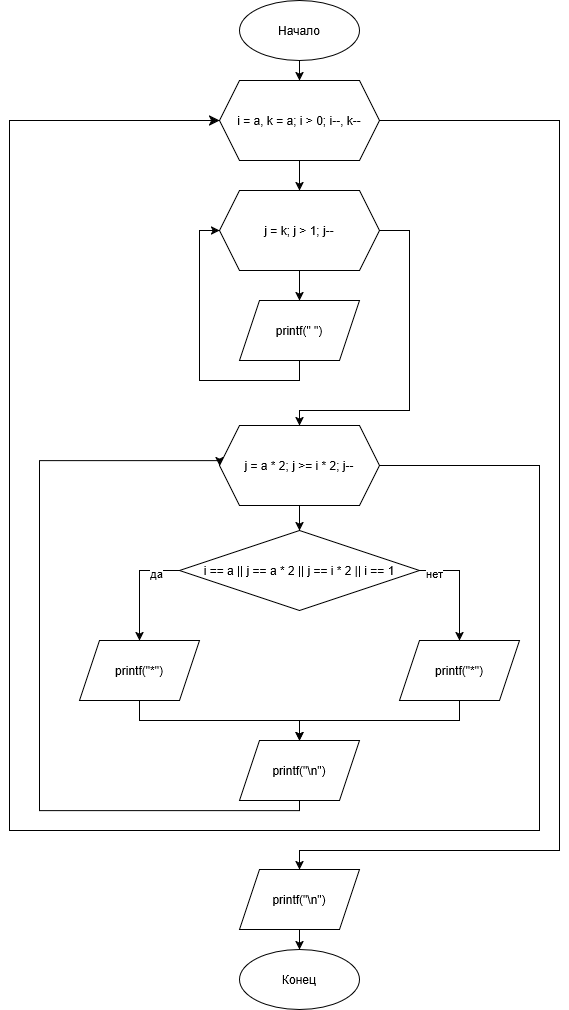

The diagram above was exported from draw.io. Its source (the exported page's mxGraphModel, read from the mxfile embedded in the PNG):
<mxGraphModel dx="662" dy="808" grid="1" gridSize="10" guides="1" tooltips="1" connect="1" arrows="1" fold="1" page="1" pageScale="1" pageWidth="827" pageHeight="1169" background="#FFFFFF" math="0" shadow="0" adaptiveColors="none">
  <root>
    <mxCell id="0" />
    <mxCell id="1" parent="0" />
    <mxCell id="vF2VZ_mtL61gJ4GQThQS-4" edge="1" parent="1" source="vF2VZ_mtL61gJ4GQThQS-1" style="edgeStyle=orthogonalEdgeStyle;rounded=0;orthogonalLoop=1;jettySize=auto;html=1;" target="vF2VZ_mtL61gJ4GQThQS-2" value="">
      <mxGeometry relative="1" as="geometry" />
    </mxCell>
    <mxCell id="vF2VZ_mtL61gJ4GQThQS-1" parent="1" style="ellipse;whiteSpace=wrap;html=1;" value="Начало" vertex="1">
      <mxGeometry height="60" width="120" x="340" y="160" as="geometry" />
    </mxCell>
    <mxCell id="vF2VZ_mtL61gJ4GQThQS-8" edge="1" parent="1" source="vF2VZ_mtL61gJ4GQThQS-2" style="edgeStyle=orthogonalEdgeStyle;rounded=0;orthogonalLoop=1;jettySize=auto;html=1;entryX=0.5;entryY=0;entryDx=0;entryDy=0;" target="vF2VZ_mtL61gJ4GQThQS-5">
      <mxGeometry relative="1" as="geometry" />
    </mxCell>
    <mxCell id="vF2VZ_mtL61gJ4GQThQS-28" edge="1" parent="1" source="vF2VZ_mtL61gJ4GQThQS-2" style="edgeStyle=orthogonalEdgeStyle;rounded=0;orthogonalLoop=1;jettySize=auto;html=1;entryX=0.5;entryY=0;entryDx=0;entryDy=0;exitX=1;exitY=0.5;exitDx=0;exitDy=0;" target="vF2VZ_mtL61gJ4GQThQS-26">
      <mxGeometry relative="1" as="geometry">
        <Array as="points">
          <mxPoint x="660" y="280" />
          <mxPoint x="660" y="1010" />
          <mxPoint x="400" y="1010" />
        </Array>
        <mxPoint x="480.0000000000002" y="310" as="sourcePoint" />
      </mxGeometry>
    </mxCell>
    <mxCell id="vF2VZ_mtL61gJ4GQThQS-2" parent="1" style="shape=hexagon;perimeter=hexagonPerimeter2;whiteSpace=wrap;html=1;fixedSize=1;" value="i = a, k = a; i &gt; 0; i--, k--" vertex="1">
      <mxGeometry height="80" width="160" x="320" y="240" as="geometry" />
    </mxCell>
    <mxCell id="vF2VZ_mtL61gJ4GQThQS-9" edge="1" parent="1" source="vF2VZ_mtL61gJ4GQThQS-5" style="edgeStyle=orthogonalEdgeStyle;rounded=0;orthogonalLoop=1;jettySize=auto;html=1;" target="vF2VZ_mtL61gJ4GQThQS-6" value="">
      <mxGeometry relative="1" as="geometry" />
    </mxCell>
    <mxCell id="vF2VZ_mtL61gJ4GQThQS-12" edge="1" parent="1" source="vF2VZ_mtL61gJ4GQThQS-5" style="edgeStyle=orthogonalEdgeStyle;rounded=0;orthogonalLoop=1;jettySize=auto;html=1;entryX=0.5;entryY=0;entryDx=0;entryDy=0;" target="vF2VZ_mtL61gJ4GQThQS-11">
      <mxGeometry relative="1" as="geometry">
        <Array as="points">
          <mxPoint x="510" y="390" />
          <mxPoint x="510" y="570" />
          <mxPoint x="400" y="570" />
        </Array>
      </mxGeometry>
    </mxCell>
    <mxCell id="vF2VZ_mtL61gJ4GQThQS-5" parent="1" style="shape=hexagon;perimeter=hexagonPerimeter2;whiteSpace=wrap;html=1;fixedSize=1;" value="j = k; j &gt; 1; j--" vertex="1">
      <mxGeometry height="80" width="160" x="320" y="350" as="geometry" />
    </mxCell>
    <mxCell id="vF2VZ_mtL61gJ4GQThQS-10" edge="1" parent="1" source="vF2VZ_mtL61gJ4GQThQS-6" style="edgeStyle=orthogonalEdgeStyle;rounded=0;orthogonalLoop=1;jettySize=auto;html=1;entryX=0;entryY=0.5;entryDx=0;entryDy=0;" target="vF2VZ_mtL61gJ4GQThQS-5">
      <mxGeometry relative="1" as="geometry">
        <Array as="points">
          <mxPoint x="400" y="540" />
          <mxPoint x="300" y="540" />
          <mxPoint x="300" y="390" />
        </Array>
      </mxGeometry>
    </mxCell>
    <mxCell id="vF2VZ_mtL61gJ4GQThQS-6" parent="1" style="shape=parallelogram;perimeter=parallelogramPerimeter;whiteSpace=wrap;html=1;fixedSize=1;" value="printf(&quot; &quot;)" vertex="1">
      <mxGeometry height="60" width="120" x="340" y="460" as="geometry" />
    </mxCell>
    <mxCell id="vF2VZ_mtL61gJ4GQThQS-14" edge="1" parent="1" source="vF2VZ_mtL61gJ4GQThQS-11" style="edgeStyle=orthogonalEdgeStyle;rounded=0;orthogonalLoop=1;jettySize=auto;html=1;" target="vF2VZ_mtL61gJ4GQThQS-13" value="">
      <mxGeometry relative="1" as="geometry" />
    </mxCell>
    <mxCell id="DNQb4Z03Lu4rlL_l7nWd-1" edge="1" parent="1" source="vF2VZ_mtL61gJ4GQThQS-11" style="edgeStyle=orthogonalEdgeStyle;rounded=0;orthogonalLoop=1;jettySize=auto;html=1;entryX=0;entryY=0.5;entryDx=0;entryDy=0;fontSize=12;startSize=8;endSize=8;" target="vF2VZ_mtL61gJ4GQThQS-2">
      <mxGeometry relative="1" as="geometry">
        <Array as="points">
          <mxPoint x="640" y="625" />
          <mxPoint x="640" y="990" />
          <mxPoint x="110" y="990" />
          <mxPoint x="110" y="280" />
        </Array>
      </mxGeometry>
    </mxCell>
    <mxCell id="vF2VZ_mtL61gJ4GQThQS-11" parent="1" style="shape=hexagon;perimeter=hexagonPerimeter2;whiteSpace=wrap;html=1;fixedSize=1;" value="j = a * 2; j &gt;= i * 2; j--" vertex="1">
      <mxGeometry height="80" width="160" x="320" y="585" as="geometry" />
    </mxCell>
    <mxCell id="vF2VZ_mtL61gJ4GQThQS-16" edge="1" parent="1" source="vF2VZ_mtL61gJ4GQThQS-13" style="edgeStyle=orthogonalEdgeStyle;rounded=0;orthogonalLoop=1;jettySize=auto;html=1;entryX=0.5;entryY=0;entryDx=0;entryDy=0;" target="vF2VZ_mtL61gJ4GQThQS-15">
      <mxGeometry relative="1" as="geometry">
        <Array as="points">
          <mxPoint x="240" y="730" />
        </Array>
      </mxGeometry>
    </mxCell>
    <mxCell id="vF2VZ_mtL61gJ4GQThQS-20" connectable="0" parent="vF2VZ_mtL61gJ4GQThQS-16" style="edgeLabel;html=1;align=center;verticalAlign=middle;resizable=0;points=[];" value="да" vertex="1">
      <mxGeometry relative="1" x="-0.5818" y="2" as="geometry">
        <mxPoint as="offset" />
      </mxGeometry>
    </mxCell>
    <mxCell id="vF2VZ_mtL61gJ4GQThQS-19" edge="1" parent="1" source="vF2VZ_mtL61gJ4GQThQS-13" style="edgeStyle=orthogonalEdgeStyle;rounded=0;orthogonalLoop=1;jettySize=auto;html=1;entryX=0.5;entryY=0;entryDx=0;entryDy=0;" target="vF2VZ_mtL61gJ4GQThQS-17">
      <mxGeometry relative="1" as="geometry">
        <Array as="points">
          <mxPoint x="560" y="730" />
        </Array>
      </mxGeometry>
    </mxCell>
    <mxCell id="vF2VZ_mtL61gJ4GQThQS-21" connectable="0" parent="vF2VZ_mtL61gJ4GQThQS-19" style="edgeLabel;html=1;align=center;verticalAlign=middle;resizable=0;points=[];" value="нет" vertex="1">
      <mxGeometry relative="1" x="-0.7273" y="-2" as="geometry">
        <mxPoint as="offset" />
      </mxGeometry>
    </mxCell>
    <mxCell id="vF2VZ_mtL61gJ4GQThQS-13" parent="1" style="rhombus;whiteSpace=wrap;html=1;" value="i == a || j == a * 2 || j == i * 2 || i == 1" vertex="1">
      <mxGeometry height="80" width="240" x="280" y="690" as="geometry" />
    </mxCell>
    <mxCell id="vF2VZ_mtL61gJ4GQThQS-24" edge="1" parent="1" source="vF2VZ_mtL61gJ4GQThQS-15" style="edgeStyle=orthogonalEdgeStyle;rounded=0;orthogonalLoop=1;jettySize=auto;html=1;entryX=0.5;entryY=0;entryDx=0;entryDy=0;" target="vF2VZ_mtL61gJ4GQThQS-22">
      <mxGeometry relative="1" as="geometry">
        <Array as="points">
          <mxPoint x="240" y="880" />
          <mxPoint x="400" y="880" />
        </Array>
      </mxGeometry>
    </mxCell>
    <mxCell id="vF2VZ_mtL61gJ4GQThQS-15" parent="1" style="shape=parallelogram;perimeter=parallelogramPerimeter;whiteSpace=wrap;html=1;fixedSize=1;" value="printf(&quot;*&quot;)" vertex="1">
      <mxGeometry height="60" width="120" x="180" y="800" as="geometry" />
    </mxCell>
    <mxCell id="vF2VZ_mtL61gJ4GQThQS-23" edge="1" parent="1" source="vF2VZ_mtL61gJ4GQThQS-17" style="edgeStyle=orthogonalEdgeStyle;rounded=0;orthogonalLoop=1;jettySize=auto;html=1;entryX=0.5;entryY=0;entryDx=0;entryDy=0;" target="vF2VZ_mtL61gJ4GQThQS-22">
      <mxGeometry relative="1" as="geometry">
        <Array as="points">
          <mxPoint x="560" y="880" />
          <mxPoint x="400" y="880" />
        </Array>
      </mxGeometry>
    </mxCell>
    <mxCell id="vF2VZ_mtL61gJ4GQThQS-17" parent="1" style="shape=parallelogram;perimeter=parallelogramPerimeter;whiteSpace=wrap;html=1;fixedSize=1;" value="printf(&quot;*&quot;)" vertex="1">
      <mxGeometry height="60" width="120" x="500" y="800" as="geometry" />
    </mxCell>
    <mxCell id="vF2VZ_mtL61gJ4GQThQS-27" edge="1" parent="1" source="vF2VZ_mtL61gJ4GQThQS-22" style="edgeStyle=orthogonalEdgeStyle;rounded=0;orthogonalLoop=1;jettySize=auto;html=1;entryX=0;entryY=0.5;entryDx=0;entryDy=0;" target="vF2VZ_mtL61gJ4GQThQS-11">
      <mxGeometry relative="1" as="geometry">
        <Array as="points">
          <mxPoint x="400" y="970" />
          <mxPoint x="140" y="970" />
          <mxPoint x="140" y="620" />
          <mxPoint x="320" y="620" />
        </Array>
      </mxGeometry>
    </mxCell>
    <mxCell id="vF2VZ_mtL61gJ4GQThQS-22" parent="1" style="shape=parallelogram;perimeter=parallelogramPerimeter;whiteSpace=wrap;html=1;fixedSize=1;" value="printf(&quot;\n&quot;)" vertex="1">
      <mxGeometry height="60" width="120" x="340" y="900" as="geometry" />
    </mxCell>
    <mxCell id="vF2VZ_mtL61gJ4GQThQS-30" edge="1" parent="1" source="vF2VZ_mtL61gJ4GQThQS-26" style="edgeStyle=orthogonalEdgeStyle;rounded=0;orthogonalLoop=1;jettySize=auto;html=1;" target="vF2VZ_mtL61gJ4GQThQS-29" value="">
      <mxGeometry relative="1" as="geometry" />
    </mxCell>
    <mxCell id="vF2VZ_mtL61gJ4GQThQS-26" parent="1" style="shape=parallelogram;perimeter=parallelogramPerimeter;whiteSpace=wrap;html=1;fixedSize=1;" value="printf(&quot;\n&quot;)" vertex="1">
      <mxGeometry height="60" width="120" x="340" y="1029" as="geometry" />
    </mxCell>
    <mxCell id="vF2VZ_mtL61gJ4GQThQS-29" parent="1" style="ellipse;whiteSpace=wrap;html=1;" value="Конец" vertex="1">
      <mxGeometry height="60" width="120" x="340" y="1109" as="geometry" />
    </mxCell>
  </root>
</mxGraphModel>